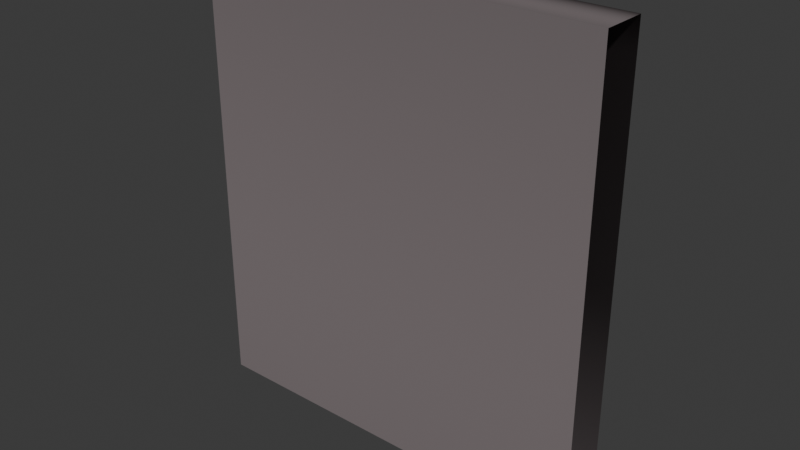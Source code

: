 # Source: Wall1.blend  (saved by Blender 4.0.36; exported with 4.5.12 LTS)
import bpy
from mathutils import Matrix  # noqa: F401  (used for matrix-valued properties, if any)

bpy.ops.wm.read_factory_settings(use_empty=True)
scene = bpy.context.scene
scene.name = 'Scene'

# ---- images (referenced by path relative to the original .blend; pixels are not part of the script)
import os
ASSET_DIR = os.environ.get("B2B_ASSET_DIR", "")  # directory of the original .blend (textures are referenced by path, not embedded)
HERE = os.path.dirname(os.path.abspath(__file__))  # packed textures are extracted next to this script under _unpacked/

def load_image(name, relpath, width, height, colorspace="sRGB"):
    """Load a texture the original file referenced (path relative to the .blend, or extracted next to this script)."""
    p = next((c for c in (os.path.join(HERE, relpath), os.path.join(ASSET_DIR, relpath)) if relpath and os.path.exists(c)), "")
    if p:
        img = bpy.data.images.load(p, check_existing=True)
        img.name = name
    else:  # same state as the original file: an image datablock whose file is absent (Cycles renders it pink)
        img = bpy.data.images.new(name, width, height)
        img.source = "FILE"
        img.filepath = "//" + (relpath or name)
    img.colorspace_settings.name = colorspace
    return img
img_wallnormalmap_png_001 = load_image('WallNormalMap.png.001', 'WallNormalMap.png', 1024, 1024, 'sRGB')

# ---- materials (node trees are filled in below, after node groups)
mat_material_002 = bpy.data.materials.new('Material.002')
mat_material_002.use_transparent_shadow = False

# ---- material node trees
mat_material_002.use_nodes = True; mat_material_002.node_tree.nodes.clear()
_N = mat_material_002.node_tree.nodes; _L = mat_material_002.node_tree.links
n0 = _N.new('ShaderNodeBsdfPrincipled'); n0.name = 'Principled BSDF'; n0.location = (10, 300)
n0.inputs[0].default_value = (0.1735, 0.149, 0.1527, 1.0)
n0.inputs[1].default_value = 0.2318
n0.inputs[2].default_value = 0.9273
n0.inputs[3].default_value = 1.45
n0.inputs[13].default_value = 0.0
n1 = _N.new('ShaderNodeOutputMaterial'); n1.name = 'Material Output'; n1.location = (300, 300)
n2 = _N.new('ShaderNodeNormalMap'); n2.name = 'Normal Map'; n2.location = (-190, 253)
n2.inputs[0].default_value = 0.9
n3 = _N.new('ShaderNodeTexImage'); n3.name = 'Image Texture'; n3.location = (-475, 253)
n3.image = img_wallnormalmap_png_001
_L.new(n0.outputs[0], n1.inputs[0])
_L.new(n3.outputs[0], n2.inputs[1])
_L.new(n2.outputs[0], n0.inputs[5])
n1.is_active_output = True

# ---- world
world_world = bpy.data.worlds.new('World'); scene.world = world_world
world_world.use_nodes = True; world_world.node_tree.nodes.clear()
_N = world_world.node_tree.nodes; _L = world_world.node_tree.links
n0 = _N.new('ShaderNodeOutputWorld'); n0.name = 'World Output'; n0.location = (300, 300)
n1 = _N.new('ShaderNodeBackground'); n1.name = 'Background'; n1.location = (10, 300)
n1.inputs[0].default_value = (0.05088, 0.05088, 0.05088, 1.0)
_L.new(n1.outputs[0], n0.inputs[0])
n0.is_active_output = True
world_world.color = (0.05088, 0.05088, 0.05088)
world_world.use_sun_shadow = False
world_world.sun_shadow_jitter_overblur = 0.0

# ---- meshes
me_cube_001 = bpy.data.meshes.new('Cube.001')
me_cube_001.from_pydata([(-0.45, -0.05, 0.0), (-0.45, -0.05, 1.0), (-0.45, 0.05, 0.0), (-0.45, 0.05, 1.0), (0.45, -0.05, 0.0), (0.45, -0.05, 1.0), (0.45, 0.05, 0.0), (0.45, 0.05, 1.0)], [], [(2, 3, 7, 6), (4, 5, 1, 0), (7, 3, 1, 5)])
me_cube_001.polygons.foreach_set('use_smooth', [True] * 3)
_uv = me_cube_001.uv_layers.new(name='UVMap')
_uv.uv.foreach_set('vector', [0.375, 0.25, 0.625, 0.25, 0.625, 0.5, 0.375, 0.5, 0.375, 0.75, 0.625, 0.75, 0.625, 1.0, 0.375, 1.0, 0.625, 0.5, 0.875, 0.5, 0.875, 0.75, 0.625, 0.75])
me_cube_001.materials.append(mat_material_002)
me_cube_001.update()

# ---- objects
ob_walllowpoly = bpy.data.objects.new('WallLowPoly', me_cube_001)

# ---- transforms, parenting, visibility, modifiers, constraints
ob_walllowpoly.location = (0.0, 0.0, 0.0)
ob_walllowpoly.rotation_euler = (0.0, -0.0, 3.142)

# ---- collection membership
scene.collection.objects.link(ob_walllowpoly)

# ---- scene / render settings (as saved in the file)
scene.frame_start = 1; scene.frame_end = 250; scene.frame_set(1)
scene.render.engine = 'BLENDER_EEVEE_NEXT'
scene.cycles.sampling_pattern = 'TABULATED_SOBOL'
bpy.context.view_layer.update()

# ---- added for rendering (the .blend has no active camera and no usable light): camera, sun
cam_auto = bpy.data.cameras.new('AutoCamera')
cam_auto.lens = 50.0
cam_auto.sensor_width = 36.0
cam_auto.clip_end = 1000.0
ob_auto_camera = bpy.data.objects.new('AutoCamera', cam_auto)
scene.collection.objects.link(ob_auto_camera)
ob_auto_camera.location = (1.2482, -1.49784, 1.49856)
ob_auto_camera.rotation_euler = (1.09748, -7.21219e-08, 0.694738)
scene.camera = ob_auto_camera
light_auto_sun = bpy.data.lights.new('AutoSun', 'SUN')
light_auto_sun.energy = 3.0
light_auto_sun.angle = 0.0523599
ob_auto_sun = bpy.data.objects.new('AutoSun', light_auto_sun)
scene.collection.objects.link(ob_auto_sun)
ob_auto_sun.rotation_euler = (0.872665, 0.174533, 0.523599)
bpy.context.view_layer.update()

